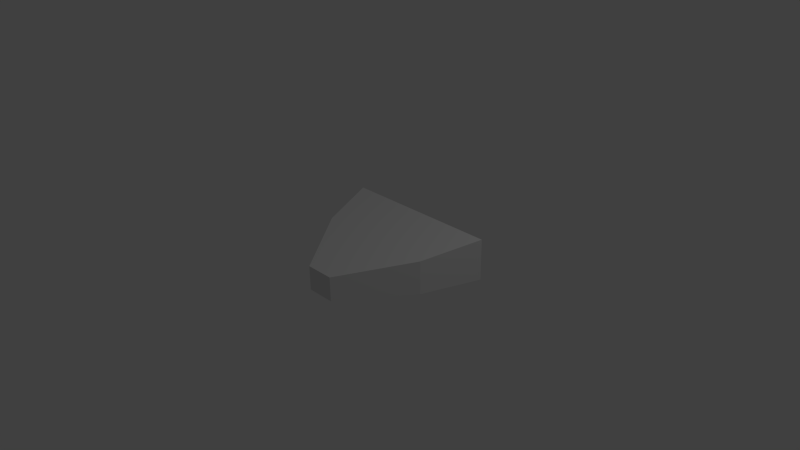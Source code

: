 # Source: PlayerShip.blend  (saved by Blender 2.76.0; exported with 4.5.12 LTS)
import bpy
from mathutils import Matrix  # noqa: F401  (used for matrix-valued properties, if any)

bpy.ops.wm.read_factory_settings(use_empty=True)
scene = bpy.context.scene
scene.name = 'Scene'

# ---- collections
col_collection_1 = bpy.data.collections.new('Collection 1'); scene.collection.children.link(col_collection_1)

# ---- materials (node trees are filled in below, after node groups)
mat_material = bpy.data.materials.new('Material')
mat_material.alpha_threshold = 0.0
mat_material.use_transparent_shadow = False
mat_material.roughness = 0.5
mat_material.line_color = (0.0, 0.0, 0.0, 1.0)

# ---- material node trees

# ---- world
world_world = bpy.data.worlds.new('World'); scene.world = world_world
world_world.color = (0.05088, 0.05088, 0.05088)
world_world.use_sun_shadow = False
world_world.sun_shadow_jitter_overblur = 0.0
world_world.cycles.sampling_method = 'MANUAL'
world_world.cycles.sample_map_resolution = 256

# ---- cameras
cam_camera = bpy.data.cameras.new('Camera')
cam_camera.clip_end = 100.0
cam_camera.lens = 35.0
cam_camera.sensor_width = 32.0
cam_camera.sensor_height = 18.0
cam_camera.ortho_scale = 7.314
cam_camera.dof.focus_distance = 0.0
cam_camera.dof.aperture_fstop = 128.0

# ---- lights
light_lamp = bpy.data.lights.new('Lamp', 'POINT')
light_lamp.transmission_factor = 0.0
light_lamp.cutoff_distance = 30.0
light_lamp.energy = 100.0
light_lamp.shadow_buffer_clip_start = 1.001
light_lamp.shadow_soft_size = 0.1
light_lamp.shadow_maximum_resolution = 0.006
light_lamp.use_absolute_resolution = True
light_lamp.cycles.use_multiple_importance_sampling = False

# ---- meshes
me_cube = bpy.data.meshes.new('Cube')
me_cube.from_pydata([(-0.1969, -0.2442, 0.8864), (-0.1969, 0.08994, 0.8864), (-1.12, -0.2442, -0.8106), (-1.12, 0.3273, -0.8106), (0.1969, -0.2442, 0.8864), (0.1969, 0.08994, 0.8864), (1.12, -0.2442, -0.8106), (1.12, 0.3273, -0.8106), (-0.8429, 0.2185, -0.01074), (-0.8429, -0.2442, -0.01074), (0.8429, 0.2185, -0.01074), (0.8429, -0.2442, -0.01074)], [], [(8, 3, 2, 9), (3, 7, 6, 2), (10, 5, 4, 11), (5, 1, 0, 4), (9, 2, 6, 11), (10, 7, 3, 8), (5, 10, 8, 1), (0, 9, 11, 4), (7, 10, 11, 6), (1, 8, 9, 0)])
me_cube.use_remesh_preserve_volume = False
me_cube.use_remesh_preserve_attributes = False
me_cube.use_mirror_vertex_groups = False
me_cube.update()
me_ship = bpy.data.meshes.new('ship')
me_ship.from_pydata([(0.4558, -0.1827, -0.6569), (0.06253, -0.1629, 0.4743), (-0.06252, -0.1629, 0.4743), (-0.4558, -0.1827, -0.6569), (0.6895, 0.2788, -0.7689), (0.09654, 0.03098, 0.5206), (-0.09653, 0.03098, 0.5206), (-0.6895, 0.2788, -0.7689), (0.3612, -0.1528, -0.2492), (-0.3612, -0.1528, -0.2492), (0.4949, 0.151, -0.1707), (-0.4949, 0.151, -0.1707), (1.011, 0.04993, -0.7269), (0.1342, -0.1102, 0.8298), (-0.1342, -0.1102, 0.8298), (-1.011, 0.04993, -0.7269), (-0.85, 0.01419, -0.1802), (0.85, 0.01419, -0.1802), (0.4145, -0.1407, -0.6668), (-0.4145, -0.1407, -0.6668), (0.6609, 0.2325, -0.7598), (-0.6609, 0.2325, -0.7598), (0.9055, 0.05071, -0.7238), (-0.9055, 0.05071, -0.7238), (0.3197, -0.09219, -0.4002), (-0.3187, -0.09219, -0.4002), (0.5168, 0.1156, -0.39), (-0.5158, 0.1156, -0.39), (0.6359, 0.04795, -0.3627), (-0.6349, 0.04795, -0.3627), (0.1557, -0.1611, 0.3094), (0.2186, 0.05103, 0.3632), (-0.1557, -0.1611, 0.3094), (-0.2186, 0.05103, 0.3632), (-0.4295, -0.07786, 0.5186), (0.4295, -0.07786, 0.5186), (-0.2748, -0.146, 0.04225), (-0.3678, 0.09805, 0.1079), (-0.6618, -0.03319, 0.1711), (0.2748, -0.146, 0.04225), (0.3678, 0.09805, 0.1079), (0.6618, -0.03319, 0.1711), (-0.08515, 0.05352, 0.3632), (-0.06388, 0.1002, 0.1198), (0.08515, 0.05352, 0.3632), (0.06388, 0.1002, 0.1198), (-0.0501, 0.1479, 0.307), (-0.03488, 0.1528, 0.1595), (0.0501, 0.1479, 0.307), (0.03488, 0.1528, 0.1595), (0.02114, -0.121, 0.511), (-0.02016, -0.121, 0.511), (0.07793, -0.1032, 0.7127), (-0.07695, -0.1032, 0.7127)], [], [(30, 1, 2, 32), (31, 44, 5), (35, 31, 5, 13), (13, 5, 6, 14), (16, 11, 7, 15), (0, 3, 19, 18), (38, 37, 11, 16), (12, 4, 10, 17), (4, 7, 11, 10), (0, 8, 9, 3), (0, 12, 17, 8), (36, 38, 16, 9), (3, 15, 23, 19), (9, 16, 15, 3), (14, 2, 51, 53), (30, 35, 13, 1), (18, 19, 25, 24), (23, 21, 27, 29), (4, 12, 22, 20), (12, 0, 18, 22), (7, 4, 20, 21), (15, 7, 21, 23), (28, 24, 25, 29), (26, 28, 29, 27), (19, 23, 29, 25), (21, 20, 26, 27), (20, 22, 28, 26), (22, 18, 24, 28), (39, 41, 35, 30), (2, 14, 34, 32), (14, 6, 33, 34), (41, 40, 31, 35), (40, 45, 44, 31), (39, 30, 32, 36), (8, 39, 36, 9), (40, 10, 45), (17, 10, 40, 41), (8, 17, 41, 39), (32, 34, 38, 36), (34, 33, 37, 38), (42, 33, 6), (43, 37, 33, 42), (11, 37, 43), (44, 42, 6, 5), (42, 44, 48, 46), (10, 11, 43, 45), (49, 47, 46, 48), (43, 42, 46, 47), (44, 45, 49, 48), (45, 43, 47, 49), (50, 52, 53, 51), (2, 1, 50, 51), (1, 13, 52, 50), (13, 14, 53, 52)])
me_ship.materials.append(mat_material)
me_ship.use_remesh_preserve_volume = False
me_ship.use_remesh_preserve_attributes = False
me_ship.use_mirror_x = True
me_ship.use_mirror_topology = True
me_ship.update()

# ---- objects
ob_shipcollider = bpy.data.objects.new('ShipCollider', me_cube)
ob_ship = bpy.data.objects.new('Ship', me_ship)
ob_lamp = bpy.data.objects.new('Lamp', light_lamp)
ob_camera = bpy.data.objects.new('Camera', cam_camera)

# ---- transforms, parenting, visibility, modifiers, constraints
ob_shipcollider.location = (0.0, 0.0, 0.0)
ob_shipcollider.rotation_euler = (1.571, 0.0, 0.0)
ob_shipcollider.hide_viewport = True
ob_shipcollider.lineart.crease_threshold = 0.0
ob_ship.location = (0.0, 0.0, 0.0)
ob_ship.rotation_euler = (1.571, 0.0, 0.0)
ob_ship.lock_rotations_4d = False
ob_ship.empty_display_type = 'ARROWS'
ob_ship.lineart.crease_threshold = 0.0
ob_ship.use_mesh_mirror_x = True
ob_lamp.location = (4.076, 1.005, 5.904)
ob_lamp.rotation_euler = (0.6503, 0.05522, 1.866)
ob_lamp.lock_rotations_4d = False
ob_lamp.empty_display_type = 'ARROWS'
ob_lamp.color = (0.0, 0.0, 0.0, 0.0)
ob_lamp.lineart.crease_threshold = 0.0
ob_camera.location = (7.481, -6.508, 5.344)
ob_camera.rotation_euler = (1.109, 0.01082, 0.8149)
ob_camera.lock_rotations_4d = False
ob_camera.empty_display_type = 'ARROWS'
ob_camera.color = (0.0, 0.0, 0.0, 0.0)
ob_camera.display_type = 'WIRE'
ob_camera.lineart.crease_threshold = 0.0

# ---- collection membership
col_collection_1.objects.link(ob_shipcollider)
col_collection_1.objects.link(ob_ship)
col_collection_1.objects.link(ob_lamp)
col_collection_1.objects.link(ob_camera)

# ---- scene / render settings (as saved in the file)
scene.camera = ob_camera
scene.frame_start = 1; scene.frame_end = 250; scene.frame_set(2)
scene.render.engine = 'BLENDER_EEVEE_NEXT'
scene.render.resolution_percentage = 50
scene.render.dither_intensity = 0.0
scene.cycles.use_denoising = False
scene.cycles.samples = 10
scene.cycles.sampling_pattern = 'TABULATED_SOBOL'
scene.cycles.light_sampling_threshold = 0.0
scene.cycles.use_adaptive_sampling = False
scene.cycles.use_light_tree = False
scene.cycles.blur_glossy = 0.0
scene.cycles.pixel_filter_type = 'GAUSSIAN'
scene.cycles.sample_clamp_indirect = 0.0
scene.view_settings.view_transform = 'Standard'
bpy.context.view_layer.update()
